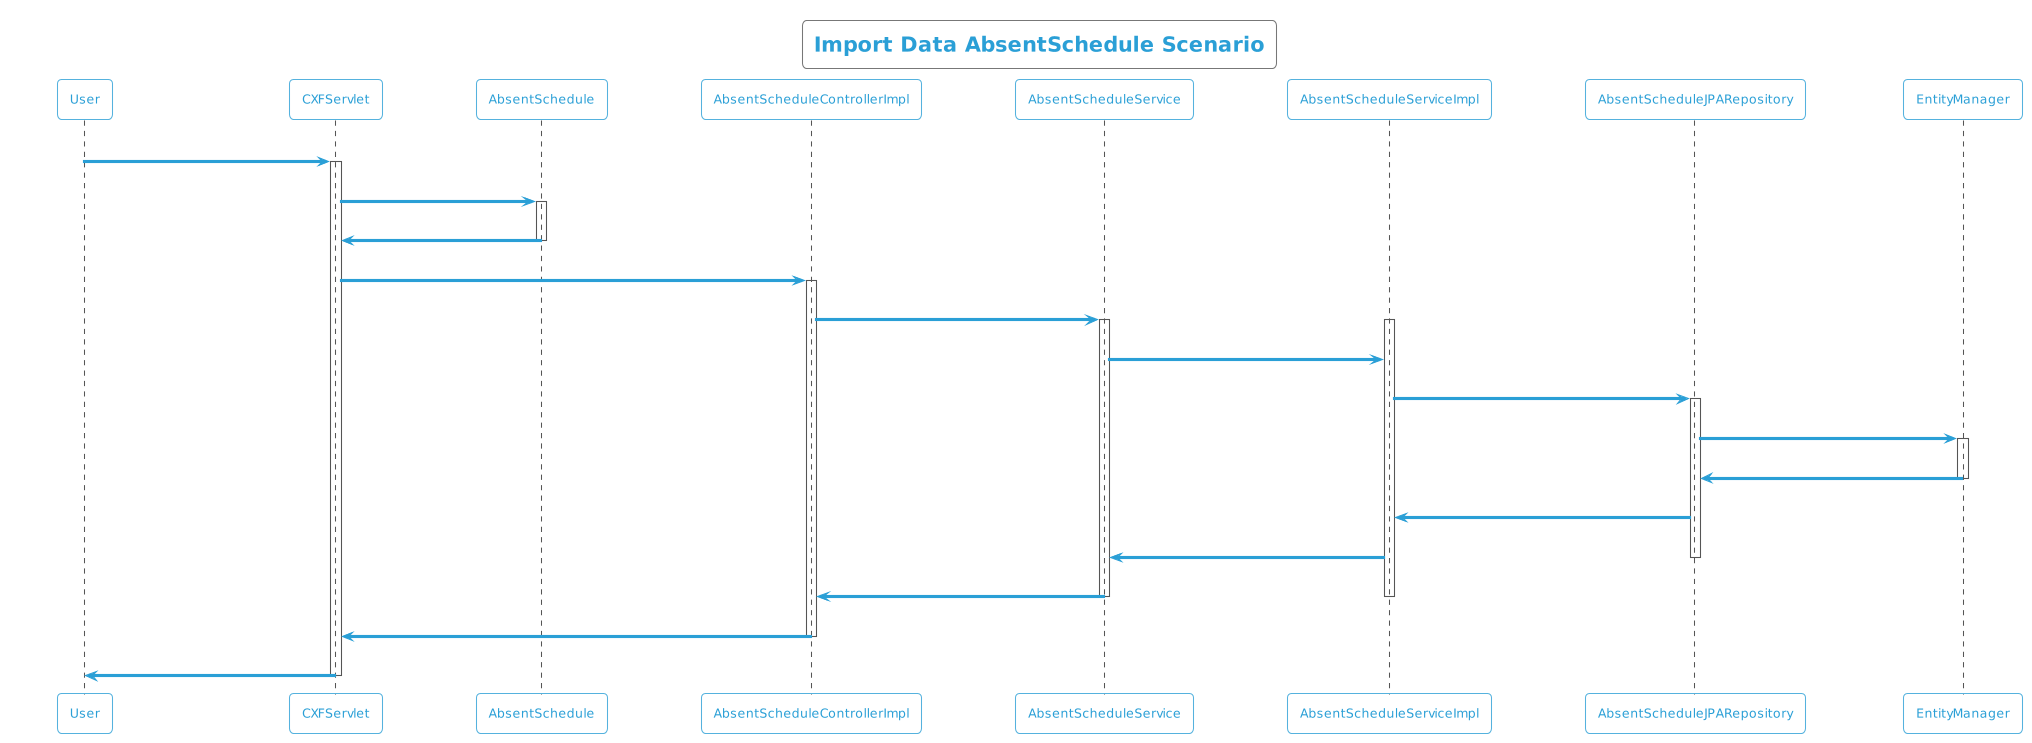

The diagram above was rendered by PlantUML. Its source (embedded in the PNG):
@startuml
!theme cyborg-outline
title Import Data AbsentSchedule Scenario
participant User
User -> CXFServlet: POST, AbsentSchedule
activate CXFServlet
CXFServlet -> AbsentSchedule: << importData >>
activate AbsentSchedule
AbsentSchedule -> CXFServlet: << instance >>
deactivate AbsentSchedule
CXFServlet -> AbsentScheduleControllerImpl: importData(:AbsentSchedule)
activate AbsentScheduleControllerImpl
AbsentScheduleControllerImpl -> AbsentScheduleService: importData(:AbsentSchedule)
activate AbsentScheduleService
activate AbsentScheduleServiceImpl
AbsentScheduleService -> AbsentScheduleServiceImpl: importData(:AbsentSchedule)
AbsentScheduleServiceImpl -> AbsentScheduleJPARepository: saveAll(:AbsentSchedule)
activate AbsentScheduleJPARepository
AbsentScheduleJPARepository -> EntityManager: save(:AbsentSchedule)
activate EntityManager
EntityManager -> AbsentScheduleJPARepository: << persisted AbsentSchedule >>
deactivate EntityManager
AbsentScheduleJPARepository -> AbsentScheduleServiceImpl: << persisted AbsentSchedule >>
AbsentScheduleServiceImpl -> AbsentScheduleService: << persisted AbsentSchedule >>
deactivate AbsentScheduleJPARepository
AbsentScheduleService -> AbsentScheduleControllerImpl: << persisted AbsentSchedule >>
deactivate AbsentScheduleServiceImpl
deactivate AbsentScheduleService
AbsentScheduleControllerImpl -> CXFServlet: << persisted AbsentSchedule >>
deactivate AbsentScheduleControllerImpl
CXFServlet -> User: marshalled AbsentSchedule XML
deactivate CXFServlet
@enduml